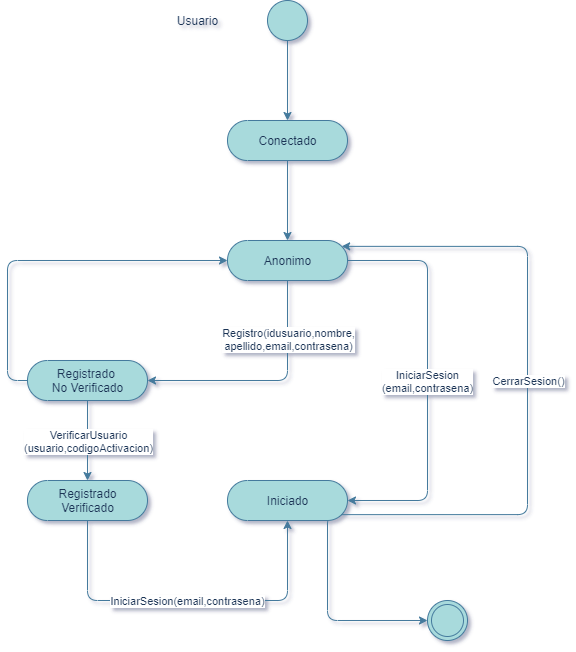

The diagram above was exported from draw.io. Its source (the exported page's mxGraphModel, read from the mxfile embedded in the PNG):
<mxGraphModel dx="2201" dy="1893" grid="1" gridSize="10" guides="1" tooltips="1" connect="1" arrows="1" fold="1" page="1" pageScale="1" pageWidth="827" pageHeight="1169" background="#F1FAEE" math="0" shadow="0">
  <root>
    <mxCell id="g-3l7KxhNSqHRjkx7Ifs-0" />
    <mxCell id="g-3l7KxhNSqHRjkx7Ifs-1" parent="g-3l7KxhNSqHRjkx7Ifs-0" />
    <mxCell id="KoLbhbNr46z5p9AT3wzb-15" style="edgeStyle=orthogonalEdgeStyle;curved=0;rounded=1;sketch=0;orthogonalLoop=1;jettySize=auto;html=1;entryX=0.5;entryY=0.5;entryDx=0;entryDy=-20;entryPerimeter=0;strokeColor=#457B9D;fillColor=#A8DADC;fontColor=#1D3557;" edge="1" parent="g-3l7KxhNSqHRjkx7Ifs-1" source="g-3l7KxhNSqHRjkx7Ifs-3" target="KoLbhbNr46z5p9AT3wzb-14">
      <mxGeometry relative="1" as="geometry" />
    </mxCell>
    <mxCell id="g-3l7KxhNSqHRjkx7Ifs-3" value="" style="shape=ellipse;html=1;dashed=0;whitespace=wrap;aspect=fixed;perimeter=ellipsePerimeter;rounded=0;sketch=0;strokeColor=#457B9D;fillColor=#A8DADC;fontColor=#1D3557;" vertex="1" parent="g-3l7KxhNSqHRjkx7Ifs-1">
      <mxGeometry x="240" y="-120" width="40" height="40" as="geometry" />
    </mxCell>
    <mxCell id="KoLbhbNr46z5p9AT3wzb-6" value="" style="edgeStyle=orthogonalEdgeStyle;curved=0;rounded=1;sketch=0;orthogonalLoop=1;jettySize=auto;html=1;strokeColor=#457B9D;fillColor=#A8DADC;fontColor=#1D3557;" edge="1" parent="g-3l7KxhNSqHRjkx7Ifs-1" source="KoLbhbNr46z5p9AT3wzb-2" target="KoLbhbNr46z5p9AT3wzb-5">
      <mxGeometry relative="1" as="geometry" />
    </mxCell>
    <mxCell id="KoLbhbNr46z5p9AT3wzb-24" value="VerificarUsuario&lt;br&gt;(usuario,codigoActivacion)" style="edgeLabel;html=1;align=center;verticalAlign=middle;resizable=0;points=[];fontColor=#1D3557;" vertex="1" connectable="0" parent="KoLbhbNr46z5p9AT3wzb-6">
      <mxGeometry x="-0.3353" relative="1" as="geometry">
        <mxPoint y="13.1" as="offset" />
      </mxGeometry>
    </mxCell>
    <mxCell id="KoLbhbNr46z5p9AT3wzb-22" style="edgeStyle=orthogonalEdgeStyle;curved=0;rounded=1;sketch=0;orthogonalLoop=1;jettySize=auto;html=1;entryX=0;entryY=0.5;entryDx=0;entryDy=0;entryPerimeter=0;strokeColor=#457B9D;fillColor=#A8DADC;fontColor=#1D3557;" edge="1" parent="g-3l7KxhNSqHRjkx7Ifs-1" source="KoLbhbNr46z5p9AT3wzb-2" target="KoLbhbNr46z5p9AT3wzb-12">
      <mxGeometry relative="1" as="geometry">
        <Array as="points">
          <mxPoint x="-20" y="260" />
          <mxPoint x="-20" y="140" />
        </Array>
      </mxGeometry>
    </mxCell>
    <mxCell id="KoLbhbNr46z5p9AT3wzb-2" value="Registrado &lt;br&gt;No Verificado" style="html=1;dashed=0;whitespace=wrap;shape=mxgraph.dfd.start;rounded=0;sketch=0;strokeColor=#457B9D;fillColor=#A8DADC;fontColor=#1D3557;" vertex="1" parent="g-3l7KxhNSqHRjkx7Ifs-1">
      <mxGeometry y="240" width="120" height="40" as="geometry" />
    </mxCell>
    <mxCell id="KoLbhbNr46z5p9AT3wzb-26" style="edgeStyle=orthogonalEdgeStyle;curved=0;rounded=1;sketch=0;orthogonalLoop=1;jettySize=auto;html=1;strokeColor=#457B9D;fillColor=#A8DADC;fontColor=#1D3557;" edge="1" parent="g-3l7KxhNSqHRjkx7Ifs-1" source="KoLbhbNr46z5p9AT3wzb-5" target="KoLbhbNr46z5p9AT3wzb-25">
      <mxGeometry relative="1" as="geometry">
        <Array as="points">
          <mxPoint x="60" y="480" />
          <mxPoint x="260" y="480" />
        </Array>
      </mxGeometry>
    </mxCell>
    <mxCell id="KoLbhbNr46z5p9AT3wzb-27" value="IniciarSesion(email,contrasena)" style="edgeLabel;html=1;align=center;verticalAlign=middle;resizable=0;points=[];fontColor=#1D3557;" vertex="1" connectable="0" parent="KoLbhbNr46z5p9AT3wzb-26">
      <mxGeometry x="-0.049" relative="1" as="geometry">
        <mxPoint x="8.97" as="offset" />
      </mxGeometry>
    </mxCell>
    <mxCell id="KoLbhbNr46z5p9AT3wzb-5" value="Registrado&lt;br&gt;Verificado" style="html=1;dashed=0;whitespace=wrap;shape=mxgraph.dfd.start;rounded=0;sketch=0;strokeColor=#457B9D;fillColor=#A8DADC;fontColor=#1D3557;" vertex="1" parent="g-3l7KxhNSqHRjkx7Ifs-1">
      <mxGeometry y="360" width="120" height="40" as="geometry" />
    </mxCell>
    <mxCell id="KoLbhbNr46z5p9AT3wzb-11" value="Usuario" style="text;html=1;align=center;verticalAlign=middle;resizable=0;points=[];autosize=1;fontColor=#1D3557;" vertex="1" parent="g-3l7KxhNSqHRjkx7Ifs-1">
      <mxGeometry x="140" y="-110" width="60" height="20" as="geometry" />
    </mxCell>
    <mxCell id="KoLbhbNr46z5p9AT3wzb-20" style="edgeStyle=orthogonalEdgeStyle;curved=0;rounded=1;sketch=0;orthogonalLoop=1;jettySize=auto;html=1;entryX=1;entryY=0.5;entryDx=0;entryDy=0;entryPerimeter=0;strokeColor=#457B9D;fillColor=#A8DADC;fontColor=#1D3557;" edge="1" parent="g-3l7KxhNSqHRjkx7Ifs-1" source="KoLbhbNr46z5p9AT3wzb-12" target="KoLbhbNr46z5p9AT3wzb-2">
      <mxGeometry relative="1" as="geometry">
        <Array as="points">
          <mxPoint x="260" y="260" />
        </Array>
      </mxGeometry>
    </mxCell>
    <mxCell id="KoLbhbNr46z5p9AT3wzb-21" value="&lt;span style=&quot;font-family: &amp;#34;helvetica&amp;#34;&quot;&gt;Registro(idusuario,nombre,&lt;/span&gt;&lt;br style=&quot;background-color: rgb(248 , 249 , 250) ; font-family: &amp;#34;helvetica&amp;#34;&quot;&gt;&lt;span style=&quot;font-family: &amp;#34;helvetica&amp;#34;&quot;&gt;apellido,email,contrasena)&lt;/span&gt;" style="edgeLabel;html=1;align=center;verticalAlign=middle;resizable=0;points=[];fontColor=#1D3557;" vertex="1" connectable="0" parent="KoLbhbNr46z5p9AT3wzb-20">
      <mxGeometry x="-0.589" relative="1" as="geometry">
        <mxPoint y="9.05" as="offset" />
      </mxGeometry>
    </mxCell>
    <mxCell id="KoLbhbNr46z5p9AT3wzb-28" style="edgeStyle=orthogonalEdgeStyle;curved=0;rounded=1;sketch=0;orthogonalLoop=1;jettySize=auto;html=1;entryX=1;entryY=0.5;entryDx=0;entryDy=0;entryPerimeter=0;strokeColor=#457B9D;fillColor=#A8DADC;fontColor=#1D3557;" edge="1" parent="g-3l7KxhNSqHRjkx7Ifs-1" source="KoLbhbNr46z5p9AT3wzb-12" target="KoLbhbNr46z5p9AT3wzb-25">
      <mxGeometry relative="1" as="geometry">
        <Array as="points">
          <mxPoint x="400" y="140" />
          <mxPoint x="400" y="380" />
        </Array>
      </mxGeometry>
    </mxCell>
    <mxCell id="KoLbhbNr46z5p9AT3wzb-29" value="IniciarSesion&lt;br&gt;(email,contrasena)" style="edgeLabel;html=1;align=center;verticalAlign=middle;resizable=0;points=[];fontColor=#1D3557;" vertex="1" connectable="0" parent="KoLbhbNr46z5p9AT3wzb-28">
      <mxGeometry x="-0.0569" y="-1" relative="1" as="geometry">
        <mxPoint y="11.03" as="offset" />
      </mxGeometry>
    </mxCell>
    <mxCell id="KoLbhbNr46z5p9AT3wzb-12" value="Anonimo" style="html=1;dashed=0;whitespace=wrap;shape=mxgraph.dfd.start;rounded=0;sketch=0;strokeColor=#457B9D;fillColor=#A8DADC;fontColor=#1D3557;" vertex="1" parent="g-3l7KxhNSqHRjkx7Ifs-1">
      <mxGeometry x="200" y="120" width="120" height="40" as="geometry" />
    </mxCell>
    <mxCell id="KoLbhbNr46z5p9AT3wzb-16" style="edgeStyle=orthogonalEdgeStyle;curved=0;rounded=1;sketch=0;orthogonalLoop=1;jettySize=auto;html=1;entryX=0.5;entryY=0.5;entryDx=0;entryDy=-20;entryPerimeter=0;strokeColor=#457B9D;fillColor=#A8DADC;fontColor=#1D3557;" edge="1" parent="g-3l7KxhNSqHRjkx7Ifs-1" source="KoLbhbNr46z5p9AT3wzb-14" target="KoLbhbNr46z5p9AT3wzb-12">
      <mxGeometry relative="1" as="geometry" />
    </mxCell>
    <mxCell id="KoLbhbNr46z5p9AT3wzb-14" value="Conectado" style="html=1;dashed=0;whitespace=wrap;shape=mxgraph.dfd.start;rounded=0;sketch=0;strokeColor=#457B9D;fillColor=#A8DADC;fontColor=#1D3557;" vertex="1" parent="g-3l7KxhNSqHRjkx7Ifs-1">
      <mxGeometry x="200" width="120" height="40" as="geometry" />
    </mxCell>
    <mxCell id="KoLbhbNr46z5p9AT3wzb-30" style="edgeStyle=orthogonalEdgeStyle;curved=0;rounded=1;sketch=0;orthogonalLoop=1;jettySize=auto;html=1;exitX=0;exitY=0;exitDx=114.14;exitDy=34.14;exitPerimeter=0;entryX=0;entryY=0;entryDx=114.14;entryDy=5.860000000000001;entryPerimeter=0;strokeColor=#457B9D;fillColor=#A8DADC;fontColor=#1D3557;" edge="1" parent="g-3l7KxhNSqHRjkx7Ifs-1" source="KoLbhbNr46z5p9AT3wzb-25" target="KoLbhbNr46z5p9AT3wzb-12">
      <mxGeometry relative="1" as="geometry">
        <Array as="points">
          <mxPoint x="500" y="394" />
          <mxPoint x="500" y="126" />
        </Array>
      </mxGeometry>
    </mxCell>
    <mxCell id="KoLbhbNr46z5p9AT3wzb-31" value="CerrarSesion()" style="edgeLabel;html=1;align=center;verticalAlign=middle;resizable=0;points=[];fontColor=#1D3557;" vertex="1" connectable="0" parent="KoLbhbNr46z5p9AT3wzb-30">
      <mxGeometry x="-0.0421" relative="1" as="geometry">
        <mxPoint y="-13.79" as="offset" />
      </mxGeometry>
    </mxCell>
    <mxCell id="KoLbhbNr46z5p9AT3wzb-33" style="edgeStyle=orthogonalEdgeStyle;curved=0;rounded=1;sketch=0;orthogonalLoop=1;jettySize=auto;html=1;exitX=0;exitY=0;exitDx=114.14;exitDy=34.14;exitPerimeter=0;entryX=0;entryY=0.5;entryDx=0;entryDy=0;strokeColor=#457B9D;fillColor=#A8DADC;fontColor=#1D3557;" edge="1" parent="g-3l7KxhNSqHRjkx7Ifs-1" source="KoLbhbNr46z5p9AT3wzb-25" target="KoLbhbNr46z5p9AT3wzb-32">
      <mxGeometry relative="1" as="geometry">
        <Array as="points">
          <mxPoint x="300" y="394" />
          <mxPoint x="300" y="500" />
        </Array>
      </mxGeometry>
    </mxCell>
    <mxCell id="KoLbhbNr46z5p9AT3wzb-25" value="Iniciado" style="html=1;dashed=0;whitespace=wrap;shape=mxgraph.dfd.start;rounded=0;sketch=0;strokeColor=#457B9D;fillColor=#A8DADC;fontColor=#1D3557;" vertex="1" parent="g-3l7KxhNSqHRjkx7Ifs-1">
      <mxGeometry x="200" y="360" width="120" height="40" as="geometry" />
    </mxCell>
    <mxCell id="KoLbhbNr46z5p9AT3wzb-32" value="" style="ellipse;shape=doubleEllipse;html=1;dashed=0;whitespace=wrap;aspect=fixed;rounded=0;sketch=0;strokeColor=#457B9D;fillColor=#A8DADC;fontColor=#1D3557;" vertex="1" parent="g-3l7KxhNSqHRjkx7Ifs-1">
      <mxGeometry x="400" y="480" width="40" height="40" as="geometry" />
    </mxCell>
  </root>
</mxGraphModel>